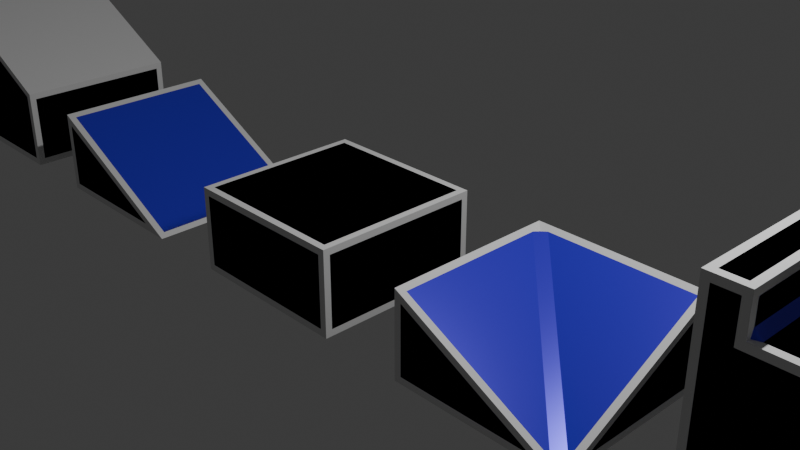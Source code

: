 # Source: block.blend  (saved by Blender 4.5.88; exported with 4.5.12 LTS)
import bpy
from mathutils import Matrix  # noqa: F401  (used for matrix-valued properties, if any)

bpy.ops.wm.read_factory_settings(use_empty=True)
scene = bpy.context.scene
scene.name = 'Scene'

# ---- collections
col_collection = bpy.data.collections.new('Collection'); scene.collection.children.link(col_collection)

# ---- materials (node trees are filled in below, after node groups)
mat_block_material = bpy.data.materials.new('Block-Material')

# ---- material node trees
mat_block_material.use_nodes = True; mat_block_material.node_tree.nodes.clear()
_N = mat_block_material.node_tree.nodes; _L = mat_block_material.node_tree.links
n0 = _N.new('ShaderNodeBsdfPrincipled'); n0.name = 'Principled BSDF'; n0.location = (-200, 100)
n0.inputs[0].default_value = (0.06272, 0.0336, 0.8, 1.0)
n0.inputs[1].default_value = 0.3
n0.inputs[2].default_value = 0.3
n1 = _N.new('ShaderNodeOutputMaterial'); n1.name = 'Material Output'; n1.location = (200, 100)
_L.new(n0.outputs[0], n1.inputs[0])
n1.is_active_output = True

# ---- world
world_world = bpy.data.worlds.new('World'); scene.world = world_world
world_world.use_nodes = True; world_world.node_tree.nodes.clear()
_N = world_world.node_tree.nodes; _L = world_world.node_tree.links
n0 = _N.new('ShaderNodeOutputWorld'); n0.name = 'World Output'; n0.location = (200, 100)
n1 = _N.new('ShaderNodeBackground'); n1.name = 'Background'; n1.location = (-200, 100)
n1.inputs[0].default_value = (0.05088, 0.05088, 0.05088, 1.0)
_L.new(n1.outputs[0], n0.inputs[0])
n0.is_active_output = True
world_world.color = (0.05088, 0.05088, 0.05088)
world_world.sun_shadow_jitter_overblur = 0.0

# ---- cameras
cam_camera = bpy.data.cameras.new('Camera')
cam_camera.clip_end = 100.0
cam_camera.ortho_scale = 7.314

# ---- lights
light_light = bpy.data.lights.new('Light', 'POINT')
light_light.energy = 1000.0
light_light.shadow_soft_size = 0.1

# ---- meshes
me_cube_001 = bpy.data.meshes.new('Cube.001')
me_cube_001.from_pydata([(-0.92, -0.92, -1.0), (-0.92, -1.0, -0.92), (-1.0, -0.92, -0.92), (-0.92, -1.0, 0.92), (-0.92, -0.92, 1.0), (-1.0, -0.92, 0.92), (-0.92, 0.92, -1.0), (-1.0, 0.92, -0.92), (-0.92, 1.0, -0.92), (-0.92, 0.92, 1.0), (-0.92, 1.0, 0.92), (-1.0, 0.92, 0.92), (0.92, -0.92, -1.0), (1.0, -0.92, -0.92), (0.92, -1.0, -0.92), (0.92, -0.92, 1.0), (0.92, -1.0, 0.92), (1.0, -0.92, 0.92), (0.92, 0.92, -1.0), (0.92, 1.0, -0.92), (1.0, 0.92, -0.92), (0.92, 0.92, 1.0), (1.0, 0.92, 0.92), (0.92, 1.0, 0.92)], [], [(0, 1, 2), (3, 4, 5), (6, 7, 8), (9, 10, 11), (12, 13, 14), (15, 16, 17), (18, 19, 20), (21, 22, 23), (6, 0, 2, 7), (1, 3, 5, 2), (4, 9, 11, 5), (10, 8, 7, 11), (18, 6, 8, 19), (9, 21, 23, 10), (22, 20, 19, 23), (12, 18, 20, 13), (21, 15, 17, 22), (16, 14, 13, 17), (0, 12, 14, 1), (15, 4, 3, 16), (6, 18, 12, 0), (2, 5, 11, 7), (14, 16, 3, 1), (21, 9, 4, 15), (8, 10, 23, 19), (20, 22, 17, 13)])
_uv = me_cube_001.uv_layers.new(name='UVMap')
_uv.uv.foreach_set('vector', [0.135, 0.74, 0.135, 0.75, 0.125, 0.74, 0.615, 0.0, 0.625, 0.01, 0.615, 0.01, 0.135, 0.51, 0.125, 0.51, 0.135, 0.5, 0.625, 0.2499, 0.615, 0.26, 0.615, 0.24, 0.365, 0.74, 0.385, 0.74, 0.3839, 0.7594, 0.6344, 0.7411, 0.615, 0.76, 0.615, 0.74, 0.365, 0.51, 0.3839, 0.4906, 0.385, 0.51, 0.6344, 0.5089, 0.615, 0.51, 0.615, 0.49, 0.135, 0.51, 0.135, 0.74, 0.125, 0.74, 0.125, 0.51, 0.385, 0.0, 0.615, 0.0, 0.615, 0.01, 0.385, 0.01, 0.625, 0.01, 0.625, 0.2499, 0.615, 0.24, 0.615, 0.01, 0.615, 0.26, 0.385, 0.26, 0.385, 0.24, 0.615, 0.24, 0.365, 0.51, 0.135, 0.51, 0.135, 0.5, 0.3839, 0.4906, 0.625, 0.2499, 0.6344, 0.5089, 0.615, 0.49, 0.615, 0.26, 0.615, 0.51, 0.385, 0.51, 0.3839, 0.4906, 0.615, 0.49, 0.365, 0.74, 0.365, 0.51, 0.385, 0.51, 0.385, 0.74, 0.6344, 0.5089, 0.6344, 0.7411, 0.615, 0.74, 0.615, 0.51, 0.615, 0.76, 0.3839, 0.7594, 0.385, 0.74, 0.615, 0.74, 0.135, 0.74, 0.365, 0.74, 0.3839, 0.7594, 0.135, 0.75, 0.6344, 0.7411, 0.625, 0.99, 0.615, 0.99, 0.615, 0.76, 0.135, 0.51, 0.365, 0.51, 0.365, 0.74, 0.135, 0.74, 0.385, 0.01, 0.615, 0.01, 0.615, 0.24, 0.385, 0.24, 0.3839, 0.7594, 0.615, 0.76, 0.615, 0.99, 0.385, 0.99, 0.6344, 0.5089, 0.865, 0.51, 0.865, 0.74, 0.6344, 0.7411, 0.385, 0.26, 0.615, 0.26, 0.615, 0.49, 0.3839, 0.4906, 0.385, 0.51, 0.615, 0.51, 0.615, 0.74, 0.385, 0.74])
me_cube_001.materials.append(mat_block_material)
me_cube_001.update()
me_cube_002 = bpy.data.meshes.new('Cube.002')
me_cube_002.from_pydata([(-1.0, -1.0, -1.0), (-1.0, -1.0, 1.0), (-1.0, 1.0, -1.0), (-1.0, 1.0, 1.0), (1.0, -1.0, -1.0), (1.0, -1.0, 1.0), (1.0, 1.0, -1.0), (1.0, 1.0, 1.0)], [], [(0, 1, 3, 2), (2, 3, 7, 6), (6, 7, 5, 4), (4, 5, 1, 0), (2, 6, 4, 0), (7, 3, 1, 5)])
_uv = me_cube_002.uv_layers.new(name='UVMap')
_uv.uv.foreach_set('vector', [0.375, 0.0, 0.625, 0.0, 0.625, 0.25, 0.375, 0.25, 0.375, 0.25, 0.625, 0.25, 0.625, 0.5, 0.375, 0.5, 0.375, 0.5, 0.625, 0.5, 0.625, 0.75, 0.375, 0.75, 0.375, 0.75, 0.625, 0.75, 0.625, 1.0, 0.375, 1.0, 0.125, 0.5, 0.375, 0.5, 0.375, 0.75, 0.125, 0.75, 0.625, 0.5, 0.875, 0.5, 0.875, 0.75, 0.625, 0.75])
me_cube_002.update()
me_cube_003 = bpy.data.meshes.new('Cube.003')
me_cube_003.from_pydata([(-0.92, -0.92, -1.0), (-0.92, -1.0, -0.92), (-1.0, -0.92, -0.92), (-0.92, -1.0, 0.8706), (-0.9284, -0.92, 0.9642), (-1.0, -0.92, 0.92), (-0.92, 0.92, -1.0), (-1.0, 0.92, -0.92), (-0.92, 1.0, -0.92), (-0.9284, 0.92, 0.9642), (-0.92, 1.0, 0.8706), (-1.0, 0.92, 0.92), (0.92, -0.92, -1.0), (1.0, -0.92, -0.92), (0.92, -1.0, -0.92), (0.9284, -0.92, 0.03578), (0.92, -1.0, -0.04944), (1.0, -0.92, -0.08), (0.92, 0.92, -1.0), (0.92, 1.0, -0.92), (1.0, 0.92, -0.92), (0.9284, 0.92, 0.03578), (1.0, 0.92, -0.08), (0.92, 1.0, -0.04944)], [], [(0, 1, 2), (3, 4, 5), (6, 7, 8), (9, 10, 11), (12, 13, 14), (15, 16, 17), (18, 19, 20), (21, 22, 23), (6, 0, 2, 7), (1, 3, 5, 2), (4, 9, 11, 5), (10, 8, 7, 11), (18, 6, 8, 19), (9, 21, 23, 10), (22, 20, 19, 23), (12, 18, 20, 13), (21, 15, 17, 22), (16, 14, 13, 17), (0, 12, 14, 1), (15, 4, 3, 16), (6, 18, 12, 0), (2, 5, 11, 7), (14, 16, 3, 1), (21, 9, 4, 15), (8, 10, 23, 19), (20, 22, 17, 13)])
_uv = me_cube_003.uv_layers.new(name='UVMap')
_uv.uv.foreach_set('vector', [0.135, 0.74, 0.135, 0.75, 0.125, 0.74, 0.6088, 0.0, 0.6249, 0.01, 0.615, 0.01, 0.135, 0.51, 0.125, 0.51, 0.135, 0.5, 0.6249, 0.2513, 0.6132, 0.26, 0.615, 0.24, 0.365, 0.74, 0.3949, 0.74, 0.3909, 0.7592, 0.6334, 0.741, 0.6062, 0.76, 0.605, 0.74, 0.365, 0.51, 0.3909, 0.4908, 0.3949, 0.51, 0.6334, 0.509, 0.605, 0.51, 0.6062, 0.49, 0.135, 0.51, 0.135, 0.74, 0.125, 0.74, 0.125, 0.51, 0.385, 0.0, 0.6088, 0.0, 0.615, 0.01, 0.385, 0.01, 0.6249, 0.01, 0.6249, 0.2513, 0.615, 0.24, 0.615, 0.01, 0.6132, 0.26, 0.3862, 0.26, 0.385, 0.24, 0.615, 0.24, 0.365, 0.51, 0.135, 0.51, 0.135, 0.5, 0.3909, 0.4908, 0.6249, 0.2513, 0.6334, 0.509, 0.6062, 0.49, 0.6132, 0.26, 0.605, 0.51, 0.3949, 0.51, 0.3909, 0.4908, 0.6062, 0.49, 0.365, 0.74, 0.365, 0.51, 0.3949, 0.51, 0.3949, 0.74, 0.6334, 0.509, 0.6334, 0.741, 0.605, 0.74, 0.605, 0.51, 0.6062, 0.76, 0.3909, 0.7592, 0.3949, 0.74, 0.605, 0.74, 0.135, 0.74, 0.365, 0.74, 0.3909, 0.7592, 0.135, 0.75, 0.6334, 0.741, 0.625, 0.9911, 0.6132, 0.99, 0.6062, 0.76, 0.135, 0.51, 0.365, 0.51, 0.365, 0.74, 0.135, 0.74, 0.385, 0.01, 0.615, 0.01, 0.615, 0.24, 0.385, 0.24, 0.3909, 0.7592, 0.6062, 0.76, 0.6132, 0.99, 0.3862, 0.99, 0.6334, 0.509, 0.8661, 0.51, 0.8661, 0.74, 0.6334, 0.741, 0.3862, 0.26, 0.6132, 0.26, 0.6062, 0.49, 0.3909, 0.4908, 0.3949, 0.51, 0.605, 0.51, 0.605, 0.74, 0.3949, 0.74])
me_cube_003.materials.append(mat_block_material)
me_cube_003.update()
me_cube_004 = bpy.data.meshes.new('Cube.004')
me_cube_004.from_pydata([(-1.0, -1.0, -1.0), (-1.0, -1.0, 1.0), (-1.0, 1.0, -1.0), (-1.0, 1.0, 1.0), (1.0, -1.0, -1.0), (1.0, -1.0, 0.0), (1.0, 1.0, -1.0), (1.0, 1.0, 0.0)], [], [(0, 1, 3, 2), (2, 3, 7, 6), (6, 7, 5, 4), (4, 5, 1, 0), (2, 6, 4, 0), (7, 3, 1, 5)])
_uv = me_cube_004.uv_layers.new(name='UVMap')
_uv.uv.foreach_set('vector', [0.375, 0.0, 0.625, 0.0, 0.625, 0.25, 0.375, 0.25, 0.375, 0.25, 0.625, 0.25, 0.625, 0.5, 0.375, 0.5, 0.375, 0.5, 0.625, 0.5, 0.625, 0.75, 0.375, 0.75, 0.375, 0.75, 0.625, 0.75, 0.625, 1.0, 0.375, 1.0, 0.125, 0.5, 0.375, 0.5, 0.375, 0.75, 0.125, 0.75, 0.625, 0.5, 0.875, 0.5, 0.875, 0.75, 0.625, 0.75])
me_cube_004.update()
me_cube_005 = bpy.data.meshes.new('Cube.005')
me_cube_005.from_pydata([(-0.92, -0.92, -1.0), (-0.92, -1.0, -0.92), (-1.0, -0.92, -0.92), (-0.92, -1.0, -0.1294), (-0.9284, -0.92, -0.03578), (-1.0, -0.92, -0.08), (-0.92, 0.92, -1.0), (-1.0, 0.92, -0.92), (-0.92, 1.0, -0.92), (-0.9284, 0.92, -0.03578), (-0.92, 1.0, -0.1294), (-1.0, 0.92, -0.08), (0.9284, -0.92, -0.9642), (0.6611, -1.0, -0.92), (0.92, -0.92, -1.0), (0.6611, 1.0, -0.92), (0.9284, 0.92, -0.9642), (0.92, 0.92, -1.0)], [], [(0, 1, 2), (3, 4, 5), (6, 7, 8), (9, 10, 11), (12, 13, 14), (15, 16, 17), (6, 0, 2, 7), (1, 3, 5, 2), (4, 9, 11, 5), (10, 8, 7, 11), (17, 6, 8, 15), (14, 17, 16, 12), (0, 14, 13, 1), (9, 16, 15, 10), (12, 4, 3, 13), (6, 17, 14, 0), (2, 5, 11, 7), (13, 3, 1), (16, 9, 4, 12), (8, 10, 15)])
_uv = me_cube_005.uv_layers.new(name='UVMap')
_uv.uv.foreach_set('vector', [0.135, 0.74, 0.135, 0.75, 0.125, 0.74, 0.6026, 0.99, 0.625, 0.9911, 0.605, 1.0, 0.135, 0.51, 0.125, 0.51, 0.135, 0.5, 0.6197, 0.2509, 0.5926, 0.2599, 0.605, 0.24, 0.3744, 0.74, 0.3326, 0.75, 0.365, 0.74, 0.3831, 0.4657, 0.3815, 0.4958, 0.365, 0.51, 0.135, 0.51, 0.135, 0.74, 0.125, 0.74, 0.125, 0.51, 0.405, 0.99, 0.6026, 0.99, 0.605, 1.0, 0.395, 1.0, 0.625, 0.01, 0.6197, 0.2509, 0.605, 0.24, 0.605, 0.01, 0.5926, 0.2599, 0.395, 0.26, 0.395, 0.24, 0.605, 0.24, 0.365, 0.51, 0.135, 0.51, 0.135, 0.5, 0.3831, 0.4657, 0.365, 0.74, 0.365, 0.51, 0.3815, 0.4958, 0.3744, 0.74, 0.135, 0.74, 0.365, 0.74, 0.3326, 0.75, 0.135, 0.75, 0.6197, 0.2509, 0.3815, 0.4958, 0.3831, 0.4657, 0.5926, 0.2599, 0.6335, 0.741, 0.625, 0.9911, 0.6026, 0.99, 0.6026, 0.7924, 0.135, 0.51, 0.365, 0.51, 0.365, 0.74, 0.135, 0.74, 0.395, 0.01, 0.605, 0.01, 0.605, 0.24, 0.395, 0.24, 0.6026, 0.7924, 0.6026, 0.99, 0.405, 0.99, 0.6339, 0.51, 0.8661, 0.51, 0.8661, 0.74, 0.6335, 0.741, 0.395, 0.26, 0.5926, 0.2599, 0.3831, 0.4657])
me_cube_005.materials.append(mat_block_material)
me_cube_005.update()
me_cube_006 = bpy.data.meshes.new('Cube.006')
me_cube_006.from_pydata([(-1.0, -1.0, -1.0), (-1.0, -1.0, 0.0), (-1.0, 1.0, -1.0), (-1.0, 1.0, 0.0), (1.0, -1.0, -1.0), (1.0, 1.0, -1.0)], [], [(0, 1, 3, 2), (2, 3, 5), (4, 1, 0), (2, 5, 4, 0), (5, 3, 1, 4)])
_uv = me_cube_006.uv_layers.new(name='UVMap')
_uv.uv.foreach_set('vector', [0.375, 0.0, 0.625, 0.0, 0.625, 0.25, 0.375, 0.25, 0.375, 0.25, 0.625, 0.25, 0.375, 0.5, 0.625, 0.75, 0.625, 1.0, 0.375, 1.0, 0.125, 0.5, 0.375, 0.5, 0.375, 0.75, 0.125, 0.75, 0.625, 0.5, 0.875, 0.5, 0.875, 0.75, 0.625, 0.75])
me_cube_006.update()
me_cube_007 = bpy.data.meshes.new('Cube.007')
me_cube_007.from_pydata([(-0.92, -0.92, -1.0), (-0.92, -1.0, -0.92), (-1.0, -0.92, -0.92), (-0.92, -1.0, -0.08), (-0.92, -0.92, 0.0), (-1.0, -0.92, -0.08), (-0.92, 0.92, -1.0), (-1.0, 0.92, -0.92), (-0.92, 1.0, -0.92), (-0.92, 0.92, 0.0), (-0.92, 1.0, -0.08), (-1.0, 0.92, -0.08), (0.92, -0.92, -1.0), (1.0, -0.92, -0.92), (0.92, -1.0, -0.92), (0.92, -0.92, 0.0), (0.92, -1.0, -0.08), (1.0, -0.92, -0.08), (0.92, 0.92, -1.0), (0.92, 1.0, -0.92), (1.0, 0.92, -0.92), (0.92, 0.92, 0.0), (1.0, 0.92, -0.08), (0.92, 1.0, -0.08)], [], [(0, 1, 2), (3, 4, 5), (6, 7, 8), (9, 10, 11), (12, 13, 14), (15, 16, 17), (18, 19, 20), (21, 22, 23), (6, 0, 2, 7), (1, 3, 5, 2), (4, 9, 11, 5), (10, 8, 7, 11), (18, 6, 8, 19), (9, 21, 23, 10), (22, 20, 19, 23), (12, 18, 20, 13), (21, 15, 17, 22), (16, 14, 13, 17), (0, 12, 14, 1), (15, 4, 3, 16), (6, 18, 12, 0), (2, 5, 11, 7), (14, 16, 3, 1), (21, 9, 4, 15), (8, 10, 23, 19), (20, 22, 17, 13)])
_uv = me_cube_007.uv_layers.new(name='UVMap')
_uv.uv.foreach_set('vector', [0.135, 0.74, 0.135, 0.75, 0.125, 0.74, 0.865, 0.75, 0.865, 0.74, 0.875, 0.74, 0.135, 0.51, 0.125, 0.51, 0.135, 0.5, 0.865, 0.51, 0.865, 0.5, 0.875, 0.51, 0.365, 0.74, 0.3949, 0.74, 0.3915, 0.7588, 0.635, 0.74, 0.6085, 0.7588, 0.6051, 0.74, 0.365, 0.51, 0.3915, 0.4912, 0.3949, 0.51, 0.635, 0.51, 0.6051, 0.51, 0.6085, 0.4912, 0.135, 0.51, 0.135, 0.74, 0.125, 0.74, 0.125, 0.51, 0.395, 0.0, 0.605, 0.0, 0.605, 0.01, 0.395, 0.01, 0.865, 0.74, 0.865, 0.51, 0.875, 0.51, 0.875, 0.74, 0.605, 0.26, 0.395, 0.26, 0.395, 0.24, 0.605, 0.24, 0.365, 0.51, 0.135, 0.51, 0.135, 0.5, 0.3915, 0.4912, 0.865, 0.51, 0.635, 0.51, 0.6085, 0.4912, 0.865, 0.5, 0.6051, 0.51, 0.3949, 0.51, 0.3915, 0.4912, 0.6085, 0.4912, 0.365, 0.74, 0.365, 0.51, 0.3949, 0.51, 0.3949, 0.74, 0.635, 0.51, 0.635, 0.74, 0.6051, 0.74, 0.6051, 0.51, 0.6085, 0.7588, 0.3915, 0.7588, 0.3949, 0.74, 0.6051, 0.74, 0.135, 0.74, 0.365, 0.74, 0.3915, 0.7588, 0.135, 0.75, 0.635, 0.74, 0.865, 0.74, 0.865, 0.75, 0.6085, 0.7588, 0.135, 0.51, 0.365, 0.51, 0.365, 0.74, 0.135, 0.74, 0.395, 0.01, 0.605, 0.01, 0.605, 0.24, 0.395, 0.24, 0.3915, 0.7588, 0.6085, 0.7588, 0.605, 0.99, 0.395, 0.99, 0.635, 0.51, 0.865, 0.51, 0.865, 0.74, 0.635, 0.74, 0.395, 0.26, 0.605, 0.26, 0.6085, 0.4912, 0.3915, 0.4912, 0.3949, 0.51, 0.6051, 0.51, 0.6051, 0.74, 0.3949, 0.74])
me_cube_007.materials.append(mat_block_material)
me_cube_007.update()
me_cube_010 = bpy.data.meshes.new('Cube.010')
me_cube_010.from_pydata([(-1.0, -1.0, -1.0), (-1.0, -1.0, 0.0), (-1.0, 1.0, -1.0), (-1.0, 1.0, 0.0), (1.0, -1.0, -1.0), (1.0, -1.0, 0.0), (1.0, 1.0, -1.0), (1.0, 1.0, 0.0)], [], [(0, 1, 3, 2), (2, 3, 7, 6), (6, 7, 5, 4), (4, 5, 1, 0), (2, 6, 4, 0), (7, 3, 1, 5)])
_uv = me_cube_010.uv_layers.new(name='UVMap')
_uv.uv.foreach_set('vector', [0.375, 0.0, 0.625, 0.0, 0.625, 0.25, 0.375, 0.25, 0.375, 0.25, 0.625, 0.25, 0.625, 0.5, 0.375, 0.5, 0.375, 0.5, 0.625, 0.5, 0.625, 0.75, 0.375, 0.75, 0.375, 0.75, 0.625, 0.75, 0.625, 1.0, 0.375, 1.0, 0.125, 0.5, 0.375, 0.5, 0.375, 0.75, 0.125, 0.75, 0.625, 0.5, 0.875, 0.5, 0.875, 0.75, 0.625, 0.75])
me_cube_010.update()
me_cube_011 = bpy.data.meshes.new('Cube.011')
me_cube_011.from_pydata([(-0.92, -0.92, -1.0), (-0.92, -1.0, -0.92), (-1.0, -0.92, -0.92), (-0.92, -1.0, -0.1294), (-0.9284, -0.92, -0.03578), (-1.0, -0.92, -0.08), (-0.92, 0.92, -1.0), (-1.0, 0.92, -0.92), (-0.92, 1.0, -0.92), (-0.9284, 0.8211, -0.03578), (-0.8211, 0.9284, -0.03578), (-0.92, 1.0, -0.08), (-1.0, 0.92, -0.08), (1.0, -0.6611, -0.92), (0.92, -0.8127, -0.9063), (0.8127, -0.92, -0.9063), (0.6611, -1.0, -0.92), (0.92, -0.92, -1.0), (0.92, 0.92, -1.0), (0.92, 1.0, -0.92), (1.0, 0.92, -0.92), (0.92, 0.9284, -0.03578), (1.0, 0.92, -0.1294), (0.92, 1.0, -0.08)], [], [(0, 1, 2), (3, 4, 5), (6, 7, 8), (9, 10, 11, 12), (13, 14, 15, 16, 17), (18, 19, 20), (21, 22, 23), (6, 0, 2, 7), (1, 3, 5, 2), (4, 9, 12, 5), (11, 8, 7, 12), (18, 6, 8, 19), (10, 21, 23, 11), (22, 20, 19, 23), (17, 18, 20, 13), (0, 17, 16, 1), (21, 14, 13, 22), (15, 4, 3, 16), (9, 15, 14, 10), (6, 18, 17, 0), (2, 5, 12, 7), (16, 3, 1), (9, 4, 15), (8, 11, 23, 19), (21, 10, 14), (20, 22, 13)])
_uv = me_cube_011.uv_layers.new(name='UVMap')
_uv.uv.foreach_set('vector', [0.135, 0.74, 0.135, 0.75, 0.125, 0.74, 0.5926, 0.0, 0.6247, 0.01, 0.605, 0.01, 0.135, 0.51, 0.125, 0.51, 0.135, 0.5, 0.6241, 0.2276, 0.6241, 0.2692, 0.605, 0.2599, 0.605, 0.24, 0.3945, 0.7076, 0.3945, 0.7266, 0.3516, 0.74, 0.3326, 0.75, 0.365, 0.7401, 0.365, 0.51, 0.3915, 0.4912, 0.3949, 0.51, 0.6323, 0.5075, 0.5926, 0.5099, 0.605, 0.49, 0.135, 0.51, 0.135, 0.74, 0.125, 0.74, 0.125, 0.51, 0.395, 0.0, 0.5926, 0.0, 0.605, 0.01, 0.395, 0.01, 0.6247, 0.01, 0.6241, 0.2276, 0.605, 0.24, 0.605, 0.01, 0.605, 0.2599, 0.395, 0.26, 0.395, 0.24, 0.605, 0.24, 0.365, 0.51, 0.135, 0.51, 0.135, 0.5, 0.3915, 0.4912, 0.6241, 0.2692, 0.6323, 0.5075, 0.605, 0.49, 0.605, 0.2599, 0.5926, 0.5099, 0.3949, 0.51, 0.3915, 0.4912, 0.605, 0.49, 0.365, 0.7401, 0.365, 0.51, 0.3949, 0.51, 0.3945, 0.7076, 0.135, 0.74, 0.365, 0.7401, 0.3326, 0.75, 0.135, 0.75, 0.6323, 0.5075, 0.3945, 0.7266, 0.3945, 0.7076, 0.5926, 0.5099, 0.6463, 0.7431, 0.625, 0.9911, 0.6026, 0.99, 0.6026, 0.7924, 0.8661, 0.5224, 0.6463, 0.7431, 0.635, 0.7266, 0.8526, 0.5089, 0.135, 0.51, 0.365, 0.51, 0.365, 0.7401, 0.135, 0.74, 0.395, 0.01, 0.605, 0.01, 0.605, 0.24, 0.395, 0.24, 0.6026, 0.7924, 0.6026, 0.99, 0.405, 0.99, 0.8661, 0.5224, 0.8661, 0.74, 0.6463, 0.7431, 0.395, 0.26, 0.605, 0.2599, 0.605, 0.49, 0.3915, 0.4912, 0.6323, 0.5075, 0.8526, 0.5089, 0.635, 0.7266, 0.3949, 0.51, 0.5926, 0.5099, 0.3945, 0.7076])
me_cube_011.materials.append(mat_block_material)
me_cube_011.update()
me_cube_012 = bpy.data.meshes.new('Cube.012')
me_cube_012.from_pydata([(-1.0, -1.0, -1.0), (-1.0, -1.0, 0.0), (-1.0, 1.0, -1.0), (-1.0, 1.0, 0.0), (1.0, -1.0, -1.0), (1.0, 1.0, -1.0), (1.0, 1.0, 0.0)], [], [(0, 1, 3, 2), (2, 3, 6, 5), (5, 6, 4), (4, 1, 0), (2, 5, 4, 0), (3, 1, 4), (6, 3, 4)])
_uv = me_cube_012.uv_layers.new(name='UVMap')
_uv.uv.foreach_set('vector', [0.375, 0.0, 0.625, 0.0, 0.625, 0.25, 0.375, 0.25, 0.375, 0.25, 0.625, 0.25, 0.625, 0.5, 0.375, 0.5, 0.375, 0.5, 0.625, 0.5, 0.375, 0.75, 0.625, 0.75, 0.625, 1.0, 0.375, 1.0, 0.125, 0.5, 0.375, 0.5, 0.375, 0.75, 0.125, 0.75, 0.875, 0.5, 0.875, 0.75, 0.625, 0.75, 0.625, 0.5, 0.875, 0.5, 0.625, 0.75])
me_cube_012.update()
me_cube_013 = bpy.data.meshes.new('Cube.013')
me_cube_013.from_pydata([(-0.92, -0.92, -1.0), (-0.92, -1.0, -0.92), (-1.0, -0.92, -0.92), (-0.92, -1.0, 1.0), (-1.0, -0.92, 1.0), (-0.92, 0.92, -1.0), (-1.0, 0.92, -0.92), (-0.92, 1.0, -0.92), (-1.0, 0.92, 1.0), (-0.92, 1.0, 1.0), (0.92, -0.92, -1.0), (1.0, -0.92, -0.92), (0.92, -1.0, -0.92), (0.92, -0.92, 1.0), (0.92, -1.0, 0.92), (1.0, -0.92, 0.92), (0.92, 1.0, -0.92), (1.0, 0.92, -0.92), (0.92, 0.92, -1.0), (0.92, 0.92, 1.0), (1.0, 0.92, 0.92), (0.92, 1.0, 0.92), (-0.6, 1.0, -0.92), (-0.6, 0.92, -1.0), (-0.68, 1.0, 0.92), (-0.6, 0.92, 1.08), (-0.52, 0.92, 1.0), (-0.6, -1.0, -0.92), (-0.6, -0.92, -1.0), (-0.52, -0.92, 1.0), (-0.6, -0.92, 1.08), (-0.68, -1.0, 0.92), (-1.0, -0.92, 1.32), (-0.92, -1.0, 1.32), (-0.92, -0.92, 1.4), (-1.0, 0.92, 1.32), (-0.92, 0.92, 1.4), (-0.92, 1.0, 1.32), (-0.68, -1.0, 1.32), (-0.6, -0.92, 1.32), (-0.68, -0.92, 1.4), (-0.68, 1.0, 1.32), (-0.68, 0.92, 1.4), (-0.6, 0.92, 1.32)], [], [(0, 1, 2), (5, 6, 7), (10, 11, 12), (13, 14, 15), (16, 17, 18), (19, 20, 21), (24, 25, 26), (29, 30, 31), (32, 33, 34), (35, 36, 37), (38, 39, 40), (41, 42, 43), (5, 0, 2, 6), (1, 3, 4, 2), (9, 7, 6, 8), (23, 5, 7, 22), (26, 19, 21, 24), (20, 17, 16, 21), (10, 18, 17, 11), (19, 13, 15, 20), (14, 12, 11, 15), (28, 10, 12, 27), (18, 23, 22, 16), (0, 28, 27, 1), (13, 29, 31, 14), (25, 30, 29, 26), (34, 36, 35, 32), (40, 34, 33, 38), (36, 42, 41, 37), (42, 40, 39, 43), (24, 41, 43, 25), (38, 31, 30, 39), (3, 33, 32, 4), (37, 9, 8, 35), (5, 23, 28, 0), (2, 4, 8, 6), (27, 31, 3, 1), (3, 31, 38, 33), (8, 4, 32, 35), (7, 9, 24, 22), (24, 9, 37, 41), (23, 18, 10, 28), (17, 20, 15, 11), (12, 14, 31, 27), (19, 26, 29, 13), (22, 24, 21, 16), (30, 25, 43, 39), (42, 36, 34, 40)])
_uv = me_cube_013.uv_layers.new(name='UVMap')
_uv.uv.foreach_set('vector', [0.135, 0.74, 0.135, 0.75, 0.125, 0.74, 0.135, 0.51, 0.125, 0.51, 0.135, 0.5, 0.365, 0.74, 0.385, 0.74, 0.3839, 0.7595, 0.6344, 0.7412, 0.615, 0.76, 0.615, 0.74, 0.3839, 0.4905, 0.385, 0.51, 0.365, 0.51, 0.6344, 0.5088, 0.615, 0.51, 0.615, 0.49, 0.6153, 0.29, 0.625, 0.3, 0.625, 0.31, 0.625, 0.94, 0.625, 0.95, 0.6153, 0.96, 0.625, 0.01, 0.625, 0.0, 0.625, 0.01, 0.625, 0.24, 0.625, 0.2423, 0.625, 0.2596, 0.625, 0.96, 0.625, 0.95, 0.625, 0.96, 0.625, 0.29, 0.625, 0.29, 0.625, 0.3, 0.135, 0.51, 0.135, 0.74, 0.125, 0.74, 0.125, 0.51, 0.385, 0.0, 0.625, 0.0, 0.625, 0.01, 0.385, 0.01, 0.625, 0.26, 0.385, 0.26, 0.385, 0.24, 0.625, 0.24, 0.175, 0.51, 0.135, 0.51, 0.135, 0.5, 0.175, 0.5, 0.625, 0.31, 0.6344, 0.5088, 0.615, 0.49, 0.6153, 0.29, 0.615, 0.51, 0.385, 0.51, 0.3839, 0.4905, 0.615, 0.49, 0.365, 0.74, 0.365, 0.51, 0.385, 0.51, 0.385, 0.74, 0.6344, 0.5088, 0.6344, 0.7412, 0.615, 0.74, 0.615, 0.51, 0.615, 0.76, 0.3839, 0.7595, 0.385, 0.74, 0.615, 0.74, 0.175, 0.74, 0.365, 0.74, 0.3839, 0.7595, 0.175, 0.75, 0.365, 0.51, 0.175, 0.51, 0.175, 0.5, 0.3839, 0.4905, 0.135, 0.74, 0.175, 0.74, 0.175, 0.75, 0.135, 0.75, 0.6344, 0.7412, 0.625, 0.94, 0.6153, 0.96, 0.615, 0.76, 0.825, 0.51, 0.825, 0.74, 0.815, 0.74, 0.815, 0.51, 0.625, 0.01, 0.625, 0.2423, 0.625, 0.24, 0.625, 0.01, 0.625, 0.96, 0.625, 0.99, 0.625, 0.99, 0.625, 0.96, 0.625, 0.2423, 0.625, 0.29, 0.625, 0.29, 0.625, 0.2596, 0.835, 0.51, 0.835, 0.74, 0.825, 0.74, 0.825, 0.51, 0.6153, 0.29, 0.625, 0.29, 0.625, 0.3, 0.625, 0.3, 0.625, 0.96, 0.6153, 0.96, 0.625, 0.95, 0.625, 0.95, 0.625, 0.0, 0.625, 0.0, 0.625, 0.01, 0.625, 0.01, 0.625, 0.2596, 0.625, 0.26, 0.625, 0.24, 0.625, 0.24, 0.135, 0.51, 0.175, 0.51, 0.175, 0.74, 0.135, 0.74, 0.385, 0.01, 0.625, 0.01, 0.625, 0.24, 0.385, 0.24, 0.385, 0.95, 0.6153, 0.96, 0.625, 0.99, 0.385, 0.99, 0.625, 0.99, 0.6153, 0.96, 0.625, 0.96, 0.625, 0.99, 0.625, 0.24, 0.625, 0.01, 0.625, 0.01, 0.625, 0.24, 0.385, 0.26, 0.625, 0.26, 0.6153, 0.29, 0.385, 0.3, 0.6153, 0.29, 0.625, 0.26, 0.625, 0.2596, 0.625, 0.29, 0.175, 0.51, 0.365, 0.51, 0.365, 0.74, 0.175, 0.74, 0.385, 0.51, 0.615, 0.51, 0.615, 0.74, 0.385, 0.74, 0.3839, 0.7595, 0.615, 0.76, 0.6153, 0.96, 0.385, 0.95, 0.6344, 0.5088, 0.815, 0.51, 0.815, 0.74, 0.6344, 0.7412, 0.385, 0.3, 0.6153, 0.29, 0.615, 0.49, 0.3839, 0.4905, 0.825, 0.74, 0.825, 0.51, 0.825, 0.51, 0.825, 0.74, 0.835, 0.51, 0.865, 0.51, 0.865, 0.74, 0.835, 0.74])
me_cube_013.materials.append(mat_block_material)
me_cube_013.update()
me_cube_014 = bpy.data.meshes.new('Cube.014')
me_cube_014.from_pydata([(-1.0, -1.0, -1.0), (-1.0, -1.0, 1.0), (-1.0, 1.0, -1.0), (-1.0, 1.0, 1.0), (1.0, -1.0, -1.0), (1.0, -1.0, 1.0), (1.0, 1.0, -1.0), (1.0, 1.0, 1.0), (-0.6, 1.0, -1.0), (-0.6, 1.0, 1.0), (-0.6, -1.0, -1.0), (-0.6, -1.0, 1.0), (-1.0, -1.0, 1.4), (-1.0, 1.0, 1.4), (-0.6, -1.0, 1.4), (-0.6, 1.0, 1.4)], [], [(0, 1, 3, 2), (8, 9, 7, 6), (6, 7, 5, 4), (10, 11, 1, 0), (8, 6, 4, 10), (11, 9, 15, 14), (7, 9, 11, 5), (2, 8, 10, 0), (4, 5, 11, 10), (2, 3, 9, 8), (15, 13, 12, 14), (3, 1, 12, 13), (9, 3, 13, 15), (1, 11, 14, 12)])
_uv = me_cube_014.uv_layers.new(name='UVMap')
_uv.uv.foreach_set('vector', [0.375, 0.0, 0.625, 0.0, 0.625, 0.25, 0.375, 0.25, 0.375, 0.3, 0.625, 0.3, 0.625, 0.5, 0.375, 0.5, 0.375, 0.5, 0.625, 0.5, 0.625, 0.75, 0.375, 0.75, 0.375, 0.95, 0.625, 0.95, 0.625, 1.0, 0.375, 1.0, 0.175, 0.5, 0.375, 0.5, 0.375, 0.75, 0.175, 0.75, 0.825, 0.75, 0.825, 0.5, 0.825, 0.5, 0.825, 0.75, 0.625, 0.5, 0.825, 0.5, 0.825, 0.75, 0.625, 0.75, 0.125, 0.5, 0.175, 0.5, 0.175, 0.75, 0.125, 0.75, 0.375, 0.75, 0.625, 0.75, 0.625, 0.95, 0.375, 0.95, 0.375, 0.25, 0.625, 0.25, 0.625, 0.3, 0.375, 0.3, 0.825, 0.5, 0.875, 0.5, 0.875, 0.75, 0.825, 0.75, 0.625, 0.25, 0.625, 0.0, 0.625, 0.0, 0.625, 0.25, 0.625, 0.3, 0.625, 0.25, 0.625, 0.25, 0.625, 0.3, 0.625, 1.0, 0.625, 0.95, 0.625, 0.95, 0.625, 1.0])
me_cube_014.update()
me_cube_015 = bpy.data.meshes.new('Cube.015')
me_cube_015.from_pydata([(-0.6, 1.0, 1.0), (-1.0, 0.6, 1.0), (-0.6, 0.6, -1.0), (-0.92, -0.92, -1.0), (-0.92, -1.0, -0.92), (-1.0, -0.92, -0.92), (-0.92, -1.0, 1.0), (-1.0, -0.92, 1.0), (-1.0, 0.92, -0.92), (-0.92, 1.0, -0.92), (-0.92, 0.92, -1.0), (-1.0, 0.92, 1.0), (-0.92, 1.0, 1.0), (1.0, -0.92, -0.92), (0.92, -1.0, -0.92), (0.92, -0.92, -1.0), (0.92, -0.92, 1.0), (0.92, -1.0, 0.92), (1.0, -0.92, 0.92), (0.92, 1.0, -0.92), (1.0, 0.92, -0.92), (0.92, 0.92, -1.0), (0.92, 1.0, 1.0), (1.0, 0.92, 1.0), (-0.6, 1.0, -0.92), (-0.6, 0.92, -1.0), (-0.6, -1.0, -0.92), (-0.6, -0.92, -1.0), (-0.52, -0.92, 1.0), (-0.6, -0.92, 1.08), (-0.68, -1.0, 0.92), (-1.0, 0.6, -0.92), (-0.92, 0.6, -1.0), (1.0, 0.6, -0.92), (0.92, 0.6, -1.0), (1.0, 0.68, 0.92), (0.92, 0.6, 1.08), (0.92, 0.52, 1.0), (-0.6, 0.52, 1.08), (-0.52, 0.52, 1.0), (-0.52, 0.6, 1.08), (-1.0, 0.6, 1.32), (-0.92, 0.6, 1.4), (-1.0, 0.92, 1.32), (-0.92, 0.92, 1.4), (-0.92, 1.0, 1.32), (-0.6, 1.0, 1.32), (-0.6, 0.92, 1.4), (1.0, 0.92, 1.32), (0.92, 1.0, 1.32), (0.92, 0.92, 1.4), (-0.68, -1.0, 1.32), (-0.6, -0.92, 1.32), (-0.68, -0.92, 1.4), (-0.92, -1.0, 1.32), (-0.92, -0.92, 1.4), (-1.0, -0.92, 1.32), (-0.6, 0.52, 1.32), (-0.52, 0.6, 1.32), (-0.68, 0.68, 1.4), (0.92, 0.6, 1.32), (1.0, 0.68, 1.32), (0.92, 0.68, 1.4)], [], [(3, 4, 5), (8, 9, 10), (13, 14, 15), (16, 17, 18), (19, 20, 21), (28, 29, 30), (35, 36, 37), (38, 39, 40), (43, 44, 45), (48, 49, 50), (51, 52, 53), (54, 55, 56), (57, 58, 59), (60, 61, 62), (32, 3, 5, 31), (4, 6, 7, 5), (12, 9, 8, 11), (25, 10, 9, 24), (23, 20, 19, 22), (34, 21, 20, 33), (37, 16, 18, 35), (17, 14, 13, 18), (27, 15, 14, 26), (21, 25, 24, 19), (3, 27, 26, 4), (16, 28, 30, 17), (38, 29, 28, 39), (10, 32, 31, 8), (15, 34, 33, 13), (60, 36, 35, 61), (39, 37, 36, 40), (22, 49, 48, 23), (42, 44, 43, 41), (47, 50, 49, 46), (53, 55, 54, 51), (44, 47, 46, 45), (59, 53, 52, 57), (55, 42, 41, 56), (50, 62, 61, 48), (58, 60, 62, 59), (6, 54, 56, 7), (45, 12, 11, 43), (29, 52, 51, 30), (57, 38, 40, 58), (5, 7, 1, 31), (26, 30, 6, 4), (32, 2, 27, 3), (1, 7, 56, 41), (6, 30, 51, 54), (9, 12, 0, 24), (10, 25, 2, 32), (31, 1, 11, 8), (11, 1, 41, 43), (0, 12, 45, 46), (14, 17, 30, 26), (2, 34, 15, 27), (33, 35, 18, 13), (37, 39, 28, 16), (20, 23, 35, 33), (25, 21, 34, 2), (24, 0, 22, 19), (22, 0, 46, 49), (35, 23, 48, 61), (29, 38, 57, 52), (40, 36, 60, 58), (47, 44, 42, 59), (59, 42, 55, 53), (50, 47, 59, 62)])
_uv = me_cube_015.uv_layers.new(name='UVMap')
_uv.uv.foreach_set('vector', [0.135, 0.74, 0.135, 0.75, 0.125, 0.74, 0.125, 0.51, 0.135, 0.5, 0.135, 0.51, 0.385, 0.74, 0.3839, 0.7595, 0.365, 0.74, 0.6343, 0.7415, 0.615, 0.76, 0.615, 0.74, 0.3839, 0.4905, 0.3849, 0.51, 0.365, 0.51, 0.625, 0.94, 0.625, 0.95, 0.6153, 0.96, 0.6154, 0.54, 0.635, 0.55, 0.635, 0.56, 0.825, 0.56, 0.815, 0.56, 0.815, 0.55, 0.875, 0.51, 0.865, 0.51, 0.865, 0.5, 0.625, 0.51, 0.6275, 0.4925, 0.635, 0.51, 0.835, 0.75, 0.825, 0.74, 0.835, 0.74, 0.865, 0.75, 0.865, 0.74, 0.875, 0.74, 0.825, 0.56, 0.815, 0.55, 0.835, 0.54, 0.635, 0.55, 0.625, 0.54, 0.635, 0.54, 0.135, 0.55, 0.135, 0.74, 0.125, 0.74, 0.125, 0.55, 0.385, 0.0, 0.625, 0.0, 0.625, 0.01, 0.385, 0.01, 0.625, 0.26, 0.385, 0.26, 0.385, 0.24, 0.625, 0.24, 0.175, 0.51, 0.135, 0.51, 0.135, 0.5, 0.175, 0.5, 0.625, 0.51, 0.3849, 0.51, 0.3839, 0.4905, 0.625, 0.49, 0.365, 0.55, 0.365, 0.51, 0.3849, 0.51, 0.385, 0.55, 0.635, 0.56, 0.6343, 0.7415, 0.615, 0.74, 0.6154, 0.54, 0.615, 0.76, 0.3839, 0.7595, 0.385, 0.74, 0.615, 0.74, 0.175, 0.74, 0.365, 0.74, 0.3839, 0.7595, 0.175, 0.75, 0.365, 0.51, 0.175, 0.51, 0.175, 0.5, 0.3839, 0.4905, 0.135, 0.74, 0.175, 0.74, 0.175, 0.75, 0.135, 0.75, 0.6343, 0.7415, 0.625, 0.94, 0.6153, 0.96, 0.615, 0.76, 0.825, 0.56, 0.825, 0.74, 0.815, 0.74, 0.815, 0.56, 0.135, 0.51, 0.135, 0.55, 0.125, 0.55, 0.125, 0.51, 0.365, 0.74, 0.365, 0.55, 0.385, 0.55, 0.385, 0.74, 0.635, 0.55, 0.635, 0.55, 0.6154, 0.54, 0.625, 0.54, 0.815, 0.56, 0.635, 0.56, 0.635, 0.55, 0.815, 0.55, 0.625, 0.49, 0.6275, 0.4925, 0.625, 0.51, 0.625, 0.51, 0.865, 0.55, 0.865, 0.51, 0.875, 0.51, 0.875, 0.55, 0.825, 0.51, 0.635, 0.51, 0.6275, 0.4925, 0.825, 0.5, 0.835, 0.74, 0.865, 0.74, 0.865, 0.75, 0.835, 0.75, 0.865, 0.51, 0.825, 0.51, 0.825, 0.5, 0.865, 0.5, 0.835, 0.54, 0.835, 0.74, 0.825, 0.74, 0.825, 0.56, 0.865, 0.74, 0.865, 0.55, 0.875, 0.55, 0.875, 0.74, 0.635, 0.51, 0.635, 0.54, 0.625, 0.54, 0.625, 0.51, 0.815, 0.55, 0.635, 0.55, 0.635, 0.54, 0.835, 0.54, 0.625, 0.0, 0.625, 0.0, 0.625, 0.01, 0.625, 0.01, 0.625, 0.26, 0.625, 0.26, 0.625, 0.24, 0.625, 0.24, 0.625, 0.95, 0.625, 0.95, 0.625, 0.96, 0.6153, 0.96, 0.825, 0.56, 0.825, 0.56, 0.815, 0.55, 0.815, 0.55, 0.385, 0.01, 0.625, 0.01, 0.625, 0.2, 0.385, 0.2, 0.385, 0.95, 0.6153, 0.96, 0.625, 0.99, 0.385, 0.99, 0.135, 0.55, 0.175, 0.55, 0.175, 0.74, 0.135, 0.74, 0.625, 0.2, 0.625, 0.01, 0.625, 0.01, 0.625, 0.2, 0.625, 0.99, 0.6153, 0.96, 0.625, 0.96, 0.625, 0.99, 0.385, 0.26, 0.625, 0.26, 0.625, 0.3, 0.385, 0.3, 0.135, 0.51, 0.175, 0.51, 0.175, 0.55, 0.135, 0.55, 0.385, 0.2, 0.625, 0.2, 0.625, 0.24, 0.385, 0.24, 0.625, 0.24, 0.625, 0.2, 0.625, 0.2, 0.625, 0.24, 0.625, 0.3, 0.625, 0.26, 0.625, 0.26, 0.625, 0.3, 0.3839, 0.7595, 0.615, 0.76, 0.6153, 0.96, 0.385, 0.95, 0.175, 0.55, 0.365, 0.55, 0.365, 0.74, 0.175, 0.74, 0.385, 0.55, 0.6154, 0.54, 0.615, 0.74, 0.385, 0.74, 0.635, 0.56, 0.815, 0.56, 0.815, 0.74, 0.6343, 0.7415, 0.3849, 0.51, 0.625, 0.51, 0.6154, 0.54, 0.385, 0.55, 0.175, 0.51, 0.365, 0.51, 0.365, 0.55, 0.175, 0.55, 0.385, 0.3, 0.625, 0.3, 0.625, 0.49, 0.3839, 0.4905, 0.625, 0.49, 0.625, 0.3, 0.625, 0.3, 0.6275, 0.4925, 0.6154, 0.54, 0.625, 0.51, 0.625, 0.51, 0.625, 0.54, 0.825, 0.74, 0.825, 0.56, 0.825, 0.56, 0.825, 0.74, 0.815, 0.55, 0.635, 0.55, 0.635, 0.55, 0.815, 0.55, 0.825, 0.51, 0.865, 0.51, 0.865, 0.55, 0.835, 0.54, 0.835, 0.54, 0.865, 0.55, 0.865, 0.74, 0.835, 0.74, 0.635, 0.51, 0.825, 0.51, 0.835, 0.54, 0.635, 0.54])
me_cube_015.materials.append(mat_block_material)
me_cube_015.update()
me_cube_016 = bpy.data.meshes.new('Cube.016')
me_cube_016.from_pydata([(-1.0, -1.0, -1.0), (-1.0, -1.0, 1.0), (-1.0, 1.0, -1.0), (-1.0, 1.0, 1.0), (1.0, -1.0, -1.0), (1.0, -1.0, 1.0), (1.0, 1.0, -1.0), (1.0, 1.0, 1.0), (-0.6, 1.0, -1.0), (-0.6, 1.0, 1.0), (-0.6, -1.0, -1.0), (-0.6, -1.0, 1.0), (-1.0, 0.6, -1.0), (-1.0, 0.6, 1.0), (1.0, 0.6, -1.0), (1.0, 0.6, 1.0), (-0.6, 0.6, 1.0), (-0.6, 0.6, -1.0), (-1.0, 0.6, 1.4), (-1.0, 1.0, 1.4), (-0.6, 1.0, 1.4), (1.0, 1.0, 1.4), (-0.6, -1.0, 1.4), (-1.0, -1.0, 1.4), (-0.6, 0.6, 1.4), (1.0, 0.6, 1.4)], [], [(12, 13, 3, 2), (8, 9, 7, 6), (14, 15, 5, 4), (10, 11, 1, 0), (17, 14, 4, 10), (3, 13, 18, 19), (15, 16, 11, 5), (12, 17, 10, 0), (4, 5, 11, 10), (2, 3, 9, 8), (2, 8, 17, 12), (13, 1, 23, 18), (15, 7, 21, 25), (8, 6, 14, 17), (6, 7, 15, 14), (0, 1, 13, 12), (24, 18, 23, 22), (21, 20, 24, 25), (20, 19, 18, 24), (9, 3, 19, 20), (1, 11, 22, 23), (16, 15, 25, 24), (11, 16, 24, 22), (7, 9, 20, 21)])
_uv = me_cube_016.uv_layers.new(name='UVMap')
_uv.uv.foreach_set('vector', [0.375, 0.2, 0.625, 0.2, 0.625, 0.25, 0.375, 0.25, 0.375, 0.3, 0.625, 0.3, 0.625, 0.5, 0.375, 0.5, 0.375, 0.55, 0.625, 0.55, 0.625, 0.75, 0.375, 0.75, 0.375, 0.95, 0.625, 0.95, 0.625, 1.0, 0.375, 1.0, 0.175, 0.55, 0.375, 0.55, 0.375, 0.75, 0.175, 0.75, 0.625, 0.25, 0.625, 0.2, 0.625, 0.2, 0.625, 0.25, 0.625, 0.55, 0.825, 0.55, 0.825, 0.75, 0.625, 0.75, 0.125, 0.55, 0.175, 0.55, 0.175, 0.75, 0.125, 0.75, 0.375, 0.75, 0.625, 0.75, 0.625, 0.95, 0.375, 0.95, 0.375, 0.25, 0.625, 0.25, 0.625, 0.3, 0.375, 0.3, 0.125, 0.5, 0.175, 0.5, 0.175, 0.55, 0.125, 0.55, 0.625, 0.2, 0.625, 0.0, 0.625, 0.0, 0.625, 0.2, 0.625, 0.55, 0.625, 0.5, 0.625, 0.5, 0.625, 0.55, 0.175, 0.5, 0.375, 0.5, 0.375, 0.55, 0.175, 0.55, 0.375, 0.5, 0.625, 0.5, 0.625, 0.55, 0.375, 0.55, 0.375, 0.0, 0.625, 0.0, 0.625, 0.2, 0.375, 0.2, 0.825, 0.55, 0.875, 0.55, 0.875, 0.75, 0.825, 0.75, 0.625, 0.5, 0.825, 0.5, 0.825, 0.55, 0.625, 0.55, 0.825, 0.5, 0.875, 0.5, 0.875, 0.55, 0.825, 0.55, 0.625, 0.3, 0.625, 0.25, 0.625, 0.25, 0.625, 0.3, 0.625, 1.0, 0.625, 0.95, 0.625, 0.95, 0.625, 1.0, 0.825, 0.55, 0.625, 0.55, 0.625, 0.55, 0.825, 0.55, 0.825, 0.75, 0.825, 0.55, 0.825, 0.55, 0.825, 0.75, 0.625, 0.5, 0.625, 0.3, 0.625, 0.3, 0.625, 0.5])
me_cube_016.update()

# ---- objects
ob_light = bpy.data.objects.new('Light', light_light)
ob_camera = bpy.data.objects.new('Camera', cam_camera)
ob_block = bpy.data.objects.new('Block', me_cube_001)
ob_block_colonly = bpy.data.objects.new('Block-colonly', me_cube_002)
ob_ramptop = bpy.data.objects.new('RampTop', me_cube_003)
ob_ramptop_colonly = bpy.data.objects.new('RampTop-colonly', me_cube_004)
ob_rampbottom = bpy.data.objects.new('RampBottom', me_cube_005)
ob_rampbottom_colonly = bpy.data.objects.new('RampBottom-colonly', me_cube_006)
ob_blockshort = bpy.data.objects.new('BlockShort', me_cube_007)
ob_blockshort_colonly = bpy.data.objects.new('BlockShort-colonly', me_cube_010)
ob_ramplowercorner = bpy.data.objects.new('RampLowerCorner', me_cube_011)
ob_ramplowercorner_colonly = bpy.data.objects.new('RampLowerCorner-colonly', me_cube_012)
ob_blockwall = bpy.data.objects.new('BlockWall', me_cube_013)
ob_blockwall_colonly = bpy.data.objects.new('BlockWall-colonly', me_cube_014)
ob_blockwallcorner = bpy.data.objects.new('BlockWallCorner', me_cube_015)
ob_blockwallcorner_colonly = bpy.data.objects.new('BlockWallCorner-colonly', me_cube_016)

# ---- transforms, parenting, visibility, modifiers, constraints
ob_light.location = (4.076, 1.005, 5.904)
ob_light.rotation_euler = (0.6503, 0.05522, 1.866)
ob_light.lock_rotations_4d = False
ob_light.empty_display_type = 'ARROWS'
ob_light.color = (0.0, 0.0, 0.0, 0.0)
ob_light.lineart.crease_threshold = 0.0
ob_camera.location = (8.359, -6.926, 4.958)
ob_camera.rotation_euler = (1.109, 0.0, 0.8149)
ob_camera.lock_rotations_4d = False
ob_camera.empty_display_type = 'ARROWS'
ob_camera.color = (0.0, 0.0, 0.0, 0.0)
ob_camera.display_type = 'WIRE'
ob_camera.lineart.crease_threshold = 0.0
ob_block.location = (-9.0, 0.0, 0.0)
ob_block_colonly.parent = ob_block
ob_block_colonly.location = (0.0, 0.0, 0.0)
ob_ramptop.location = (-6.0, 0.0, 0.0)
ob_ramptop_colonly.parent = ob_ramptop
ob_ramptop_colonly.matrix_parent_inverse = Matrix(((1.0, -0.0, 0.0, 7.0), (-0.0, 1.0, -0.0, 0.0), (0.0, 0.0, 1.0, -0.0), (-0.0, 0.0, -0.0, 1.0)))
ob_ramptop_colonly.location = (-7.0, 0.0, 0.0)
ob_rampbottom.location = (-3.0, 0.0, 0.0)
ob_rampbottom_colonly.parent = ob_rampbottom
ob_rampbottom_colonly.matrix_parent_inverse = Matrix(((1.0, -0.0, 0.0, 4.0), (-0.0, 1.0, -0.0, 0.0), (0.0, 0.0, 1.0, -0.0), (-0.0, 0.0, -0.0, 1.0)))
ob_rampbottom_colonly.location = (-4.0, 0.0, 0.0)
ob_blockshort.location = (0.0, 0.0, 0.0)
ob_blockshort_colonly.parent = ob_blockshort
ob_blockshort_colonly.matrix_parent_inverse = Matrix(((1.0, -0.0, 0.0, 1.0), (-0.0, 1.0, -0.0, 0.0), (0.0, 0.0, 1.0, -0.0), (-0.0, 0.0, -0.0, 1.0)))
ob_blockshort_colonly.location = (-1.0, 0.0, 0.0)
ob_ramplowercorner.location = (3.0, 0.0, 0.0)
ob_ramplowercorner_colonly.parent = ob_ramplowercorner
ob_ramplowercorner_colonly.matrix_parent_inverse = Matrix(((1.0, -0.0, 0.0, -2.0), (-0.0, 1.0, -0.0, 0.0), (0.0, -0.0, 1.0, -0.0), (-0.0, 0.0, -0.0, 1.0)))
ob_ramplowercorner_colonly.location = (2.0, 0.0, 0.0)
ob_blockwall.location = (6.0, 0.0, 0.0)
ob_blockwall_colonly.parent = ob_blockwall
ob_blockwall_colonly.matrix_parent_inverse = Matrix(((1.0, -0.0, 0.0, -5.0), (-0.0, 1.0, -0.0, 0.0), (0.0, -0.0, 1.0, -0.0), (-0.0, 0.0, -0.0, 1.0)))
ob_blockwall_colonly.location = (5.0, 0.0, 0.0)
ob_blockwallcorner.location = (9.0, 0.0, 0.0)
ob_blockwallcorner_colonly.parent = ob_blockwallcorner
ob_blockwallcorner_colonly.matrix_parent_inverse = Matrix(((1.0, -0.0, 0.0, -8.0), (-0.0, 1.0, -0.0, 0.0), (0.0, -0.0, 1.0, -0.0), (-0.0, 0.0, -0.0, 1.0)))
ob_blockwallcorner_colonly.location = (8.0, 0.0, 0.0)

# ---- collection membership
col_collection.objects.link(ob_light)
col_collection.objects.link(ob_camera)
col_collection.objects.link(ob_block)
col_collection.objects.link(ob_block_colonly)
col_collection.objects.link(ob_ramptop)
col_collection.objects.link(ob_ramptop_colonly)
col_collection.objects.link(ob_rampbottom)
col_collection.objects.link(ob_rampbottom_colonly)
col_collection.objects.link(ob_blockshort)
col_collection.objects.link(ob_blockshort_colonly)
col_collection.objects.link(ob_ramplowercorner)
col_collection.objects.link(ob_ramplowercorner_colonly)
col_collection.objects.link(ob_blockwall)
col_collection.objects.link(ob_blockwall_colonly)
col_collection.objects.link(ob_blockwallcorner)
col_collection.objects.link(ob_blockwallcorner_colonly)

# ---- scene / render settings (as saved in the file)
scene.camera = ob_camera
scene.frame_start = 1; scene.frame_end = 250; scene.frame_set(1)
scene.render.engine = 'BLENDER_EEVEE_NEXT'
bpy.context.view_layer.update()
